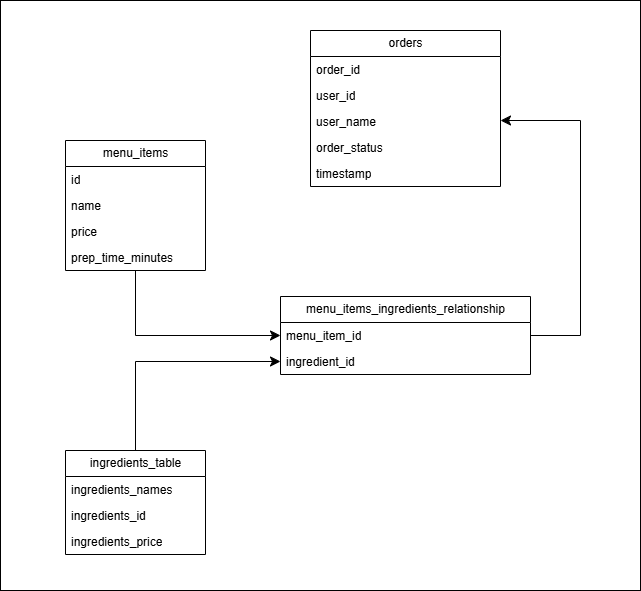

The diagram above was exported from draw.io. Its source (the exported page's mxGraphModel, read from the mxfile embedded in the PNG):
<mxGraphModel dx="524" dy="1211" grid="1" gridSize="10" guides="1" tooltips="1" connect="1" arrows="1" fold="1" page="1" pageScale="1" pageWidth="850" pageHeight="1100" background="light-dark(#FFFFFF,#000000)" math="0" shadow="0">
  <root>
    <mxCell id="0" />
    <mxCell id="1" parent="0" />
    <mxCell id="7C6PWHIfJV7gPsHhgm3Z-30" parent="1" style="rounded=0;whiteSpace=wrap;html=1;fillColor=light-dark(#FFFFFF,#000000);" value="" vertex="1">
      <mxGeometry height="590" width="640" x="50" y="20" as="geometry" />
    </mxCell>
    <mxCell id="7C6PWHIfJV7gPsHhgm3Z-23" edge="1" parent="1" source="7C6PWHIfJV7gPsHhgm3Z-1" style="edgeStyle=orthogonalEdgeStyle;rounded=0;orthogonalLoop=1;jettySize=auto;html=1;entryX=0;entryY=0.5;entryDx=0;entryDy=0;fontSize=12;startSize=8;endSize=8;" target="7C6PWHIfJV7gPsHhgm3Z-11">
      <mxGeometry relative="1" as="geometry" />
    </mxCell>
    <mxCell id="7C6PWHIfJV7gPsHhgm3Z-1" parent="1" style="swimlane;fontStyle=0;childLayout=stackLayout;horizontal=1;startSize=26;fillColor=none;horizontalStack=0;resizeParent=1;resizeParentMax=0;resizeLast=0;collapsible=1;marginBottom=0;html=1;" value="menu_items" vertex="1">
      <mxGeometry height="130" width="140" x="115" y="160" as="geometry" />
    </mxCell>
    <mxCell id="7C6PWHIfJV7gPsHhgm3Z-2" parent="7C6PWHIfJV7gPsHhgm3Z-1" style="text;strokeColor=none;fillColor=none;align=left;verticalAlign=top;spacingLeft=4;spacingRight=4;overflow=hidden;rotatable=0;points=[[0,0.5],[1,0.5]];portConstraint=eastwest;whiteSpace=wrap;html=1;" value="id" vertex="1">
      <mxGeometry height="26" width="140" y="26" as="geometry" />
    </mxCell>
    <mxCell id="7C6PWHIfJV7gPsHhgm3Z-3" parent="7C6PWHIfJV7gPsHhgm3Z-1" style="text;strokeColor=none;fillColor=none;align=left;verticalAlign=top;spacingLeft=4;spacingRight=4;overflow=hidden;rotatable=0;points=[[0,0.5],[1,0.5]];portConstraint=eastwest;whiteSpace=wrap;html=1;" value="name" vertex="1">
      <mxGeometry height="26" width="140" y="52" as="geometry" />
    </mxCell>
    <mxCell id="7C6PWHIfJV7gPsHhgm3Z-4" parent="7C6PWHIfJV7gPsHhgm3Z-1" style="text;strokeColor=none;fillColor=none;align=left;verticalAlign=top;spacingLeft=4;spacingRight=4;overflow=hidden;rotatable=0;points=[[0,0.5],[1,0.5]];portConstraint=eastwest;whiteSpace=wrap;html=1;" value="price" vertex="1">
      <mxGeometry height="26" width="140" y="78" as="geometry" />
    </mxCell>
    <mxCell id="7C6PWHIfJV7gPsHhgm3Z-19" parent="7C6PWHIfJV7gPsHhgm3Z-1" style="text;strokeColor=none;fillColor=none;align=left;verticalAlign=top;spacingLeft=4;spacingRight=4;overflow=hidden;rotatable=0;points=[[0,0.5],[1,0.5]];portConstraint=eastwest;whiteSpace=wrap;html=1;" value="prep_time_minutes" vertex="1">
      <mxGeometry height="26" width="140" y="104" as="geometry" />
    </mxCell>
    <mxCell id="7C6PWHIfJV7gPsHhgm3Z-27" edge="1" parent="1" source="7C6PWHIfJV7gPsHhgm3Z-6" style="edgeStyle=orthogonalEdgeStyle;rounded=0;orthogonalLoop=1;jettySize=auto;html=1;entryX=0;entryY=0.5;entryDx=0;entryDy=0;fontSize=12;startSize=8;endSize=8;" target="7C6PWHIfJV7gPsHhgm3Z-12">
      <mxGeometry relative="1" as="geometry" />
    </mxCell>
    <mxCell id="7C6PWHIfJV7gPsHhgm3Z-6" parent="1" style="swimlane;fontStyle=0;childLayout=stackLayout;horizontal=1;startSize=26;fillColor=none;horizontalStack=0;resizeParent=1;resizeParentMax=0;resizeLast=0;collapsible=1;marginBottom=0;html=1;" value="ingredients_table" vertex="1">
      <mxGeometry height="104" width="140" x="115" y="470" as="geometry" />
    </mxCell>
    <mxCell id="7C6PWHIfJV7gPsHhgm3Z-7" parent="7C6PWHIfJV7gPsHhgm3Z-6" style="text;strokeColor=none;fillColor=none;align=left;verticalAlign=top;spacingLeft=4;spacingRight=4;overflow=hidden;rotatable=0;points=[[0,0.5],[1,0.5]];portConstraint=eastwest;whiteSpace=wrap;html=1;" value="ingredients_names" vertex="1">
      <mxGeometry height="26" width="140" y="26" as="geometry" />
    </mxCell>
    <mxCell id="7C6PWHIfJV7gPsHhgm3Z-8" parent="7C6PWHIfJV7gPsHhgm3Z-6" style="text;strokeColor=none;fillColor=none;align=left;verticalAlign=top;spacingLeft=4;spacingRight=4;overflow=hidden;rotatable=0;points=[[0,0.5],[1,0.5]];portConstraint=eastwest;whiteSpace=wrap;html=1;" value="ingredients_id" vertex="1">
      <mxGeometry height="26" width="140" y="52" as="geometry" />
    </mxCell>
    <mxCell id="7C6PWHIfJV7gPsHhgm3Z-9" parent="7C6PWHIfJV7gPsHhgm3Z-6" style="text;strokeColor=none;fillColor=none;align=left;verticalAlign=top;spacingLeft=4;spacingRight=4;overflow=hidden;rotatable=0;points=[[0,0.5],[1,0.5]];portConstraint=eastwest;whiteSpace=wrap;html=1;" value="ingredients_price" vertex="1">
      <mxGeometry height="26" width="140" y="78" as="geometry" />
    </mxCell>
    <mxCell id="7C6PWHIfJV7gPsHhgm3Z-10" parent="1" style="swimlane;fontStyle=0;childLayout=stackLayout;horizontal=1;startSize=26;fillColor=none;horizontalStack=0;resizeParent=1;resizeParentMax=0;resizeLast=0;collapsible=1;marginBottom=0;html=1;" value="menu_items_ingredients_relationship" vertex="1">
      <mxGeometry height="78" width="250" x="330" y="316" as="geometry" />
    </mxCell>
    <mxCell id="7C6PWHIfJV7gPsHhgm3Z-11" parent="7C6PWHIfJV7gPsHhgm3Z-10" style="text;strokeColor=none;fillColor=none;align=left;verticalAlign=top;spacingLeft=4;spacingRight=4;overflow=hidden;rotatable=0;points=[[0,0.5],[1,0.5]];portConstraint=eastwest;whiteSpace=wrap;html=1;" value="menu_item_id" vertex="1">
      <mxGeometry height="26" width="250" y="26" as="geometry" />
    </mxCell>
    <mxCell id="7C6PWHIfJV7gPsHhgm3Z-12" parent="7C6PWHIfJV7gPsHhgm3Z-10" style="text;strokeColor=none;fillColor=none;align=left;verticalAlign=top;spacingLeft=4;spacingRight=4;overflow=hidden;rotatable=0;points=[[0,0.5],[1,0.5]];portConstraint=eastwest;whiteSpace=wrap;html=1;" value="ingredient_id" vertex="1">
      <mxGeometry height="26" width="250" y="52" as="geometry" />
    </mxCell>
    <mxCell id="7C6PWHIfJV7gPsHhgm3Z-14" parent="1" style="swimlane;fontStyle=0;childLayout=stackLayout;horizontal=1;startSize=26;fillColor=none;horizontalStack=0;resizeParent=1;resizeParentMax=0;resizeLast=0;collapsible=1;marginBottom=0;html=1;" value="orders" vertex="1">
      <mxGeometry height="156" width="190" x="360" y="50" as="geometry" />
    </mxCell>
    <mxCell id="7C6PWHIfJV7gPsHhgm3Z-15" parent="7C6PWHIfJV7gPsHhgm3Z-14" style="text;strokeColor=none;fillColor=none;align=left;verticalAlign=top;spacingLeft=4;spacingRight=4;overflow=hidden;rotatable=0;points=[[0,0.5],[1,0.5]];portConstraint=eastwest;whiteSpace=wrap;html=1;" value="order_id" vertex="1">
      <mxGeometry height="26" width="190" y="26" as="geometry" />
    </mxCell>
    <mxCell id="7C6PWHIfJV7gPsHhgm3Z-16" parent="7C6PWHIfJV7gPsHhgm3Z-14" style="text;strokeColor=none;fillColor=none;align=left;verticalAlign=top;spacingLeft=4;spacingRight=4;overflow=hidden;rotatable=0;points=[[0,0.5],[1,0.5]];portConstraint=eastwest;whiteSpace=wrap;html=1;" value="user_id" vertex="1">
      <mxGeometry height="26" width="190" y="52" as="geometry" />
    </mxCell>
    <mxCell id="7C6PWHIfJV7gPsHhgm3Z-17" parent="7C6PWHIfJV7gPsHhgm3Z-14" style="text;strokeColor=none;fillColor=none;align=left;verticalAlign=top;spacingLeft=4;spacingRight=4;overflow=hidden;rotatable=0;points=[[0,0.5],[1,0.5]];portConstraint=eastwest;whiteSpace=wrap;html=1;" value="user_name" vertex="1">
      <mxGeometry height="26" width="190" y="78" as="geometry" />
    </mxCell>
    <mxCell id="7C6PWHIfJV7gPsHhgm3Z-20" parent="7C6PWHIfJV7gPsHhgm3Z-14" style="text;strokeColor=none;fillColor=none;align=left;verticalAlign=top;spacingLeft=4;spacingRight=4;overflow=hidden;rotatable=0;points=[[0,0.5],[1,0.5]];portConstraint=eastwest;whiteSpace=wrap;html=1;" value="order_status" vertex="1">
      <mxGeometry height="26" width="190" y="104" as="geometry" />
    </mxCell>
    <mxCell id="7C6PWHIfJV7gPsHhgm3Z-21" parent="7C6PWHIfJV7gPsHhgm3Z-14" style="text;strokeColor=none;fillColor=none;align=left;verticalAlign=top;spacingLeft=4;spacingRight=4;overflow=hidden;rotatable=0;points=[[0,0.5],[1,0.5]];portConstraint=eastwest;whiteSpace=wrap;html=1;" value="timestamp" vertex="1">
      <mxGeometry height="26" width="190" y="130" as="geometry" />
    </mxCell>
    <mxCell id="7C6PWHIfJV7gPsHhgm3Z-29" edge="1" parent="1" source="7C6PWHIfJV7gPsHhgm3Z-11" style="edgeStyle=orthogonalEdgeStyle;rounded=0;orthogonalLoop=1;jettySize=auto;html=1;fontSize=12;startSize=8;endSize=8;" target="7C6PWHIfJV7gPsHhgm3Z-17">
      <mxGeometry relative="1" as="geometry">
        <Array as="points">
          <mxPoint x="630" y="355" />
          <mxPoint x="630" y="140" />
        </Array>
        <mxPoint x="600" y="120" as="targetPoint" />
      </mxGeometry>
    </mxCell>
  </root>
</mxGraphModel>